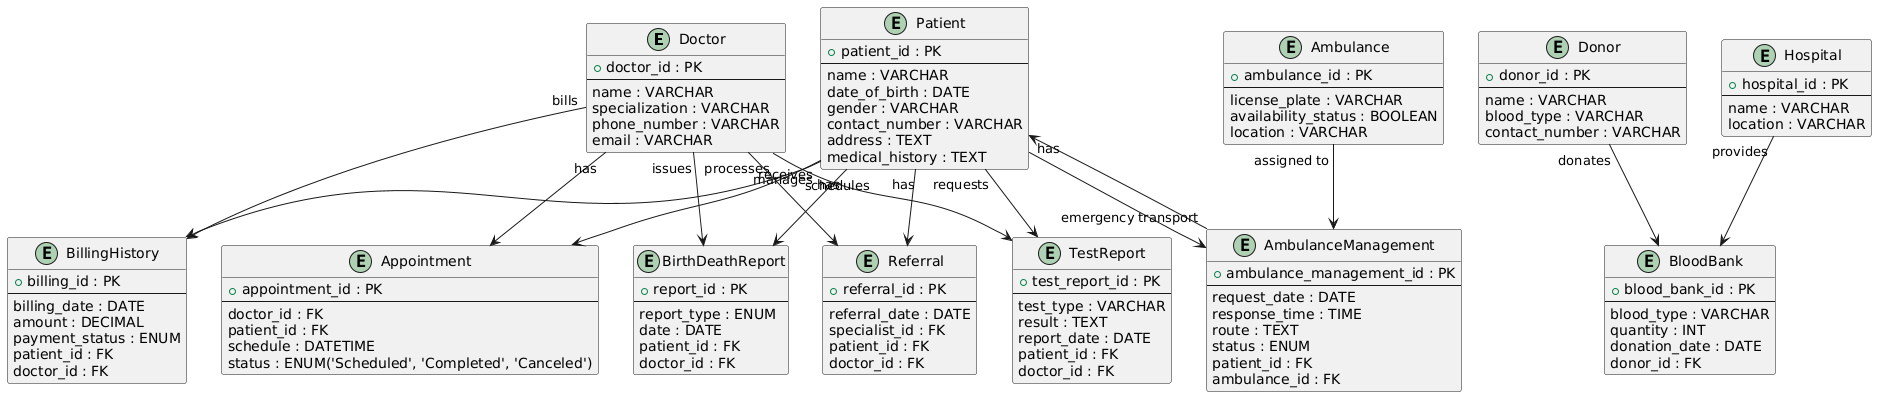

The diagram above was rendered by PlantUML. Its source (embedded in the PNG):
@startuml
entity Doctor {
    + doctor_id : PK
    --
    name : VARCHAR
    specialization : VARCHAR
    phone_number : VARCHAR
    email : VARCHAR
}

entity Patient {
    + patient_id : PK
    --
    name : VARCHAR
    date_of_birth : DATE
    gender : VARCHAR
    contact_number : VARCHAR
    address : TEXT
    medical_history : TEXT
}

entity Appointment {
    + appointment_id : PK
    --
    doctor_id : FK
    patient_id : FK
    schedule : DATETIME
    status : ENUM('Scheduled', 'Completed', 'Canceled')
}

entity BirthDeathReport {
    + report_id : PK
    --
    report_type : ENUM
    date : DATE
    patient_id : FK
    doctor_id : FK
}

entity Referral {
    + referral_id : PK
    --
    referral_date : DATE
    specialist_id : FK
    patient_id : FK
    doctor_id : FK
}

entity TestReport {
    + test_report_id : PK
    --
    test_type : VARCHAR
    result : TEXT
    report_date : DATE
    patient_id : FK
    doctor_id : FK
}

entity BillingHistory {
    + billing_id : PK
    --
    billing_date : DATE
    amount : DECIMAL
    payment_status : ENUM
    patient_id : FK
    doctor_id : FK
}

entity Ambulance {
    + ambulance_id : PK
    --
    license_plate : VARCHAR
    availability_status : BOOLEAN
    location : VARCHAR
}

entity AmbulanceManagement {
    + ambulance_management_id : PK
    --
    request_date : DATE
    response_time : TIME
    route : TEXT
    status : ENUM
    patient_id : FK
    ambulance_id : FK
}

entity Donor {
    + donor_id : PK
    --
    name : VARCHAR
    blood_type : VARCHAR
    contact_number : VARCHAR
}

entity Hospital {
    + hospital_id : PK
    --
    name : VARCHAR
    location : VARCHAR
}

entity BloodBank {
    + blood_bank_id : PK
    --
    blood_type : VARCHAR
    quantity : INT
    donation_date : DATE
    donor_id : FK
}

Doctor "issues" --> BirthDeathReport
Doctor "processes" --> Referral
Doctor "manages" --> TestReport
Doctor "bills" --> BillingHistory
Doctor "has" --> Appointment
Patient "has" --> BirthDeathReport
Patient "has" --> Referral
Patient "requests" --> TestReport
Patient "receives" --> BillingHistory
Patient "schedules" --> Appointment
Patient "has" --> AmbulanceManagement
Ambulance "assigned to" --> AmbulanceManagement
AmbulanceManagement "emergency transport" --> Patient
Donor "donates" --> BloodBank
Hospital "provides" --> BloodBank
@enduml